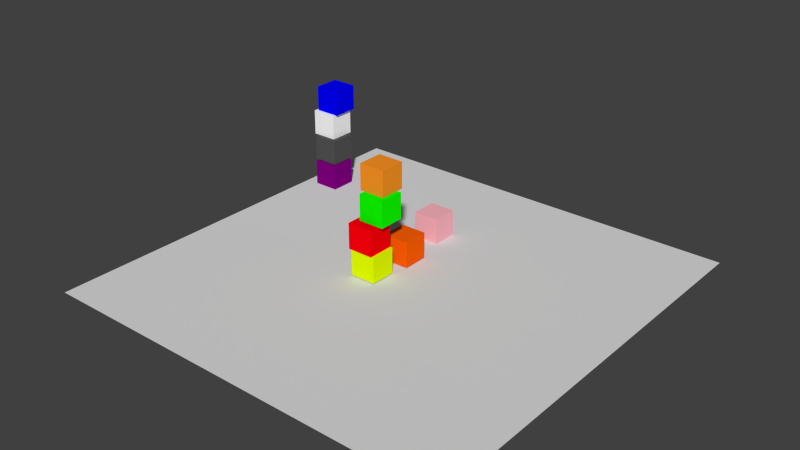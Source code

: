 # Source: blocks_world.blend  (saved by Blender 2.78.0; exported with 4.5.12 LTS)
import bpy
from mathutils import Matrix  # noqa: F401  (used for matrix-valued properties, if any)

bpy.ops.wm.read_factory_settings(use_empty=True)
scene = bpy.context.scene
scene.name = 'Scene'

# ---- collections
col_collection_1 = bpy.data.collections.new('Collection 1'); scene.collection.children.link(col_collection_1)

# ---- materials (node trees are filled in below, after node groups)
mat_material_012 = bpy.data.materials.new('Material.012')
mat_material_012.alpha_threshold = 0.0
mat_material_012.use_transparent_shadow = False
mat_material_012.diffuse_color = (1.0, 0.4678, 0.5333, 1.0)
mat_material_012.roughness = 0.5
mat_material_008 = bpy.data.materials.new('Material.008')
mat_material_008.alpha_threshold = 0.0
mat_material_008.use_transparent_shadow = False
mat_material_008.diffuse_color = (1.0, 0.117, 0.001895, 1.0)
mat_material_008.roughness = 0.5
mat_material_008.line_color = (0.0, 0.0, 0.0, 1.0)
mat_material_010 = bpy.data.materials.new('Material.010')
mat_material_010.alpha_threshold = 0.0
mat_material_010.use_transparent_shadow = False
mat_material_010.diffuse_color = (1.0, 1.0, 1.0, 1.0)
mat_material_010.roughness = 0.5
mat_material_005 = bpy.data.materials.new('Material.005')
mat_material_005.alpha_threshold = 0.0
mat_material_005.use_transparent_shadow = False
mat_material_005.diffuse_color = (1.0, 0.0, 0.003682, 1.0)
mat_material_005.roughness = 0.5
mat_material_005.line_color = (0.0, 0.0, 0.0, 1.0)
mat_material_007 = bpy.data.materials.new('Material.007')
mat_material_007.alpha_threshold = 0.0
mat_material_007.use_transparent_shadow = False
mat_material_007.diffuse_color = (0.0005318, 0.0, 1.0, 1.0)
mat_material_007.roughness = 0.5
mat_material_007.line_color = (0.0, 0.0, 0.0, 1.0)
mat_material_004 = bpy.data.materials.new('Material.004')
mat_material_004.alpha_threshold = 0.0
mat_material_004.use_transparent_shadow = False
mat_material_004.diffuse_color = (1.0, 0.3026, 0.01843, 1.0)
mat_material_004.roughness = 0.5
mat_material_004.line_color = (0.0, 0.0, 0.0, 1.0)
mat_material_003 = bpy.data.materials.new('Material.003')
mat_material_003.alpha_threshold = 0.0
mat_material_003.use_transparent_shadow = False
mat_material_003.diffuse_color = (0.2159, 0.0, 0.2159, 1.0)
mat_material_003.roughness = 0.5
mat_material_003.line_color = (0.0, 0.0, 0.0, 1.0)
mat_material_002 = bpy.data.materials.new('Material.002')
mat_material_002.alpha_threshold = 0.0
mat_material_002.use_transparent_shadow = False
mat_material_002.diffuse_color = (0.7799, 1.0, 0.0, 1.0)
mat_material_002.roughness = 0.5
mat_material_002.line_color = (0.0, 0.0, 0.0, 1.0)
mat_material_001 = bpy.data.materials.new('Material.001')
mat_material_001.alpha_threshold = 0.0
mat_material_001.use_transparent_shadow = False
mat_material_001.diffuse_color = (0.00462, 1.0, 0.0, 1.0)
mat_material_001.roughness = 0.5
mat_material_001.line_color = (0.0, 0.0, 0.0, 1.0)
mat_material_009 = bpy.data.materials.new('Material.009')
mat_material_009.alpha_threshold = 0.0
mat_material_009.use_transparent_shadow = False
mat_material_009.diffuse_color = (0.08714, 0.08714, 0.08714, 1.0)
mat_material_009.roughness = 0.5
mat_material_009.line_color = (0.0, 0.0, 0.0, 1.0)
mat_material_011 = bpy.data.materials.new('Material.011')
mat_material_011.alpha_threshold = 0.0
mat_material_011.use_transparent_shadow = False
mat_material_011.diffuse_color = (0.723, 0.723, 0.723, 1.0)
mat_material_011.roughness = 0.5
mat_material_011.specular_intensity = 0.4933

# ---- material node trees

# ---- world
world_world = bpy.data.worlds.new('World'); scene.world = world_world
world_world.color = (0.05088, 0.05088, 0.05088)
world_world.use_sun_shadow = False
world_world.sun_shadow_jitter_overblur = 0.0
world_world.cycles.sampling_method = 'NONE'
world_world.cycles.sample_map_resolution = 256

# ---- meshes
me_cube_011 = bpy.data.meshes.new('Cube.011')
me_cube_011.from_pydata([(1.0, 1.0, -1.0), (1.0, -1.0, -1.0), (-1.0, -1.0, -1.0), (-1.0, 1.0, -1.0), (1.0, 1.0, 1.0), (1.0, -1.0, 1.0), (-1.0, -1.0, 1.0), (-1.0, 1.0, 1.0)], [], [(0, 1, 2, 3), (4, 7, 6, 5), (0, 4, 5, 1), (1, 5, 6, 2), (2, 6, 7, 3), (4, 0, 3, 7)])
_ca = me_cube_011.color_attributes.new('Col', 'BYTE_COLOR', 'CORNER')
_ca.data.foreach_set('color', [1.0, 1.0, 1.0, 1.0, 1.0, 1.0, 1.0, 1.0, 1.0, 1.0, 1.0, 1.0, 1.0, 1.0, 1.0, 1.0, 1.0, 1.0, 1.0, 1.0, 1.0, 1.0, 1.0, 1.0, 1.0, 1.0, 1.0, 1.0, 1.0, 1.0, 1.0, 1.0, 1.0, 1.0, 1.0, 1.0, 1.0, 1.0, 1.0, 1.0, 1.0, 1.0, 1.0, 1.0, 1.0, 1.0, 1.0, 1.0, 1.0, 1.0, 1.0, 1.0, 1.0, 1.0, 1.0, 1.0, 1.0, 1.0, 1.0, 1.0, 1.0, 1.0, 1.0, 1.0, 1.0, 1.0, 1.0, 1.0, 1.0, 1.0, 1.0, 1.0, 1.0, 1.0, 1.0, 1.0, 1.0, 1.0, 1.0, 1.0, 1.0, 1.0, 1.0, 1.0, 1.0, 1.0, 1.0, 1.0, 1.0, 1.0, 1.0, 1.0, 1.0, 1.0, 1.0, 1.0])
me_cube_011.materials.append(mat_material_012)
me_cube_011.use_remesh_preserve_volume = False
me_cube_011.use_remesh_preserve_attributes = False
me_cube_011.use_mirror_vertex_groups = False
me_cube_011.update()
me_cube_008 = bpy.data.meshes.new('Cube.008')
me_cube_008.from_pydata([(1.0, 1.0, -1.0), (1.0, -1.0, -1.0), (-1.0, -1.0, -1.0), (-1.0, 1.0, -1.0), (1.0, 1.0, 1.0), (1.0, -1.0, 1.0), (-1.0, -1.0, 1.0), (-1.0, 1.0, 1.0)], [], [(0, 1, 2, 3), (4, 7, 6, 5), (0, 4, 5, 1), (1, 5, 6, 2), (2, 6, 7, 3), (4, 0, 3, 7)])
_ca = me_cube_008.color_attributes.new('Col', 'BYTE_COLOR', 'CORNER')
_ca.data.foreach_set('color', [1.0, 1.0, 1.0, 1.0, 1.0, 1.0, 1.0, 1.0, 1.0, 1.0, 1.0, 1.0, 1.0, 1.0, 1.0, 1.0, 1.0, 1.0, 1.0, 1.0, 1.0, 1.0, 1.0, 1.0, 1.0, 1.0, 1.0, 1.0, 1.0, 1.0, 1.0, 1.0, 1.0, 1.0, 1.0, 1.0, 1.0, 1.0, 1.0, 1.0, 1.0, 1.0, 1.0, 1.0, 1.0, 1.0, 1.0, 1.0, 1.0, 1.0, 1.0, 1.0, 1.0, 1.0, 1.0, 1.0, 1.0, 1.0, 1.0, 1.0, 1.0, 1.0, 1.0, 1.0, 1.0, 1.0, 1.0, 1.0, 1.0, 1.0, 1.0, 1.0, 1.0, 1.0, 1.0, 1.0, 1.0, 1.0, 1.0, 1.0, 1.0, 1.0, 1.0, 1.0, 1.0, 1.0, 1.0, 1.0, 1.0, 1.0, 1.0, 1.0, 1.0, 1.0, 1.0, 1.0])
me_cube_008.materials.append(mat_material_008)
me_cube_008.use_remesh_preserve_volume = False
me_cube_008.use_remesh_preserve_attributes = False
me_cube_008.use_mirror_vertex_groups = False
me_cube_008.update()
me_cube = bpy.data.meshes.new('Cube')
me_cube.from_pydata([(1.0, 1.0, -1.0), (1.0, -1.0, -1.0), (-1.0, -1.0, -1.0), (-1.0, 1.0, -1.0), (1.0, 1.0, 1.0), (1.0, -1.0, 1.0), (-1.0, -1.0, 1.0), (-1.0, 1.0, 1.0)], [], [(0, 1, 2, 3), (4, 7, 6, 5), (0, 4, 5, 1), (1, 5, 6, 2), (2, 6, 7, 3), (4, 0, 3, 7)])
_ca = me_cube.color_attributes.new('Col', 'BYTE_COLOR', 'CORNER')
_ca.data.foreach_set('color', [1.0, 1.0, 1.0, 1.0, 1.0, 1.0, 1.0, 1.0, 1.0, 1.0, 1.0, 1.0, 1.0, 1.0, 1.0, 1.0, 1.0, 1.0, 1.0, 1.0, 1.0, 1.0, 1.0, 1.0, 1.0, 1.0, 1.0, 1.0, 1.0, 1.0, 1.0, 1.0, 1.0, 1.0, 1.0, 1.0, 1.0, 1.0, 1.0, 1.0, 1.0, 1.0, 1.0, 1.0, 1.0, 1.0, 1.0, 1.0, 1.0, 1.0, 1.0, 1.0, 1.0, 1.0, 1.0, 1.0, 1.0, 1.0, 1.0, 1.0, 1.0, 1.0, 1.0, 1.0, 1.0, 1.0, 1.0, 1.0, 1.0, 1.0, 1.0, 1.0, 1.0, 1.0, 1.0, 1.0, 1.0, 1.0, 1.0, 1.0, 1.0, 1.0, 1.0, 1.0, 1.0, 1.0, 1.0, 1.0, 1.0, 1.0, 1.0, 1.0, 1.0, 1.0, 1.0, 1.0])
me_cube.materials.append(mat_material_010)
me_cube.use_remesh_preserve_volume = False
me_cube.use_remesh_preserve_attributes = False
me_cube.use_mirror_vertex_groups = False
me_cube.update()
me_cube_005 = bpy.data.meshes.new('Cube.005')
me_cube_005.from_pydata([(1.0, 1.0, -1.0), (1.0, -1.0, -1.0), (-1.0, -1.0, -1.0), (-1.0, 1.0, -1.0), (1.0, 1.0, 1.0), (1.0, -1.0, 1.0), (-1.0, -1.0, 1.0), (-1.0, 1.0, 1.0)], [], [(0, 1, 2, 3), (4, 7, 6, 5), (0, 4, 5, 1), (1, 5, 6, 2), (2, 6, 7, 3), (4, 0, 3, 7)])
_ca = me_cube_005.color_attributes.new('Col', 'BYTE_COLOR', 'CORNER')
_ca.data.foreach_set('color', [1.0, 1.0, 1.0, 1.0, 1.0, 1.0, 1.0, 1.0, 1.0, 1.0, 1.0, 1.0, 1.0, 1.0, 1.0, 1.0, 1.0, 1.0, 1.0, 1.0, 1.0, 1.0, 1.0, 1.0, 1.0, 1.0, 1.0, 1.0, 1.0, 1.0, 1.0, 1.0, 1.0, 1.0, 1.0, 1.0, 1.0, 1.0, 1.0, 1.0, 1.0, 1.0, 1.0, 1.0, 1.0, 1.0, 1.0, 1.0, 1.0, 1.0, 1.0, 1.0, 1.0, 1.0, 1.0, 1.0, 1.0, 1.0, 1.0, 1.0, 1.0, 1.0, 1.0, 1.0, 1.0, 1.0, 1.0, 1.0, 1.0, 1.0, 1.0, 1.0, 1.0, 1.0, 1.0, 1.0, 1.0, 1.0, 1.0, 1.0, 1.0, 1.0, 1.0, 1.0, 1.0, 1.0, 1.0, 1.0, 1.0, 1.0, 1.0, 1.0, 1.0, 1.0, 1.0, 1.0])
me_cube_005.materials.append(mat_material_005)
me_cube_005.use_remesh_preserve_volume = False
me_cube_005.use_remesh_preserve_attributes = False
me_cube_005.use_mirror_vertex_groups = False
me_cube_005.update()
me_cube_007 = bpy.data.meshes.new('Cube.007')
me_cube_007.from_pydata([(1.0, 1.0, -1.0), (1.0, -1.0, -1.0), (-1.0, -1.0, -1.0), (-1.0, 1.0, -1.0), (1.0, 1.0, 1.0), (1.0, -1.0, 1.0), (-1.0, -1.0, 1.0), (-1.0, 1.0, 1.0)], [], [(0, 1, 2, 3), (4, 7, 6, 5), (0, 4, 5, 1), (1, 5, 6, 2), (2, 6, 7, 3), (4, 0, 3, 7)])
_ca = me_cube_007.color_attributes.new('Col', 'BYTE_COLOR', 'CORNER')
_ca.data.foreach_set('color', [1.0, 1.0, 1.0, 1.0, 1.0, 1.0, 1.0, 1.0, 1.0, 1.0, 1.0, 1.0, 1.0, 1.0, 1.0, 1.0, 1.0, 1.0, 1.0, 1.0, 1.0, 1.0, 1.0, 1.0, 1.0, 1.0, 1.0, 1.0, 1.0, 1.0, 1.0, 1.0, 1.0, 1.0, 1.0, 1.0, 1.0, 1.0, 1.0, 1.0, 1.0, 1.0, 1.0, 1.0, 1.0, 1.0, 1.0, 1.0, 1.0, 1.0, 1.0, 1.0, 1.0, 1.0, 1.0, 1.0, 1.0, 1.0, 1.0, 1.0, 1.0, 1.0, 1.0, 1.0, 1.0, 1.0, 1.0, 1.0, 1.0, 1.0, 1.0, 1.0, 1.0, 1.0, 1.0, 1.0, 1.0, 1.0, 1.0, 1.0, 1.0, 1.0, 1.0, 1.0, 1.0, 1.0, 1.0, 1.0, 1.0, 1.0, 1.0, 1.0, 1.0, 1.0, 1.0, 1.0])
me_cube_007.materials.append(mat_material_007)
me_cube_007.use_remesh_preserve_volume = False
me_cube_007.use_remesh_preserve_attributes = False
me_cube_007.use_mirror_vertex_groups = False
me_cube_007.update()
me_cube_004 = bpy.data.meshes.new('Cube.004')
me_cube_004.from_pydata([(1.0, 1.0, -1.0), (1.0, -1.0, -1.0), (-1.0, -1.0, -1.0), (-1.0, 1.0, -1.0), (1.0, 1.0, 1.0), (1.0, -1.0, 1.0), (-1.0, -1.0, 1.0), (-1.0, 1.0, 1.0)], [], [(0, 1, 2, 3), (4, 7, 6, 5), (0, 4, 5, 1), (1, 5, 6, 2), (2, 6, 7, 3), (4, 0, 3, 7)])
_ca = me_cube_004.color_attributes.new('Col', 'BYTE_COLOR', 'CORNER')
_ca.data.foreach_set('color', [1.0, 1.0, 1.0, 1.0, 1.0, 1.0, 1.0, 1.0, 1.0, 1.0, 1.0, 1.0, 1.0, 1.0, 1.0, 1.0, 1.0, 1.0, 1.0, 1.0, 1.0, 1.0, 1.0, 1.0, 1.0, 1.0, 1.0, 1.0, 1.0, 1.0, 1.0, 1.0, 1.0, 1.0, 1.0, 1.0, 1.0, 1.0, 1.0, 1.0, 1.0, 1.0, 1.0, 1.0, 1.0, 1.0, 1.0, 1.0, 1.0, 1.0, 1.0, 1.0, 1.0, 1.0, 1.0, 1.0, 1.0, 1.0, 1.0, 1.0, 1.0, 1.0, 1.0, 1.0, 1.0, 1.0, 1.0, 1.0, 1.0, 1.0, 1.0, 1.0, 1.0, 1.0, 1.0, 1.0, 1.0, 1.0, 1.0, 1.0, 1.0, 1.0, 1.0, 1.0, 1.0, 1.0, 1.0, 1.0, 1.0, 1.0, 1.0, 1.0, 1.0, 1.0, 1.0, 1.0])
me_cube_004.materials.append(mat_material_004)
me_cube_004.use_remesh_preserve_volume = False
me_cube_004.use_remesh_preserve_attributes = False
me_cube_004.use_mirror_vertex_groups = False
me_cube_004.update()
me_cube_003 = bpy.data.meshes.new('Cube.003')
me_cube_003.from_pydata([(1.0, 1.0, -1.0), (1.0, -1.0, -1.0), (-1.0, -1.0, -1.0), (-1.0, 1.0, -1.0), (1.0, 1.0, 1.0), (1.0, -1.0, 1.0), (-1.0, -1.0, 1.0), (-1.0, 1.0, 1.0)], [], [(0, 1, 2, 3), (4, 7, 6, 5), (0, 4, 5, 1), (1, 5, 6, 2), (2, 6, 7, 3), (4, 0, 3, 7)])
_ca = me_cube_003.color_attributes.new('Col', 'BYTE_COLOR', 'CORNER')
_ca.data.foreach_set('color', [1.0, 1.0, 1.0, 1.0, 1.0, 1.0, 1.0, 1.0, 1.0, 1.0, 1.0, 1.0, 1.0, 1.0, 1.0, 1.0, 1.0, 1.0, 1.0, 1.0, 1.0, 1.0, 1.0, 1.0, 1.0, 1.0, 1.0, 1.0, 1.0, 1.0, 1.0, 1.0, 1.0, 1.0, 1.0, 1.0, 1.0, 1.0, 1.0, 1.0, 1.0, 1.0, 1.0, 1.0, 1.0, 1.0, 1.0, 1.0, 1.0, 1.0, 1.0, 1.0, 1.0, 1.0, 1.0, 1.0, 1.0, 1.0, 1.0, 1.0, 1.0, 1.0, 1.0, 1.0, 1.0, 1.0, 1.0, 1.0, 1.0, 1.0, 1.0, 1.0, 1.0, 1.0, 1.0, 1.0, 1.0, 1.0, 1.0, 1.0, 1.0, 1.0, 1.0, 1.0, 1.0, 1.0, 1.0, 1.0, 1.0, 1.0, 1.0, 1.0, 1.0, 1.0, 1.0, 1.0])
me_cube_003.materials.append(mat_material_003)
me_cube_003.use_remesh_preserve_volume = False
me_cube_003.use_remesh_preserve_attributes = False
me_cube_003.use_mirror_vertex_groups = False
me_cube_003.update()
me_cube_002 = bpy.data.meshes.new('Cube.002')
me_cube_002.from_pydata([(1.0, 1.0, -1.0), (1.0, -1.0, -1.0), (-1.0, -1.0, -1.0), (-1.0, 1.0, -1.0), (1.0, 1.0, 1.0), (1.0, -1.0, 1.0), (-1.0, -1.0, 1.0), (-1.0, 1.0, 1.0)], [], [(0, 1, 2, 3), (4, 7, 6, 5), (0, 4, 5, 1), (1, 5, 6, 2), (2, 6, 7, 3), (4, 0, 3, 7)])
_ca = me_cube_002.color_attributes.new('Col', 'BYTE_COLOR', 'CORNER')
_ca.data.foreach_set('color', [1.0, 1.0, 1.0, 1.0, 1.0, 1.0, 1.0, 1.0, 1.0, 1.0, 1.0, 1.0, 1.0, 1.0, 1.0, 1.0, 1.0, 1.0, 1.0, 1.0, 1.0, 1.0, 1.0, 1.0, 1.0, 1.0, 1.0, 1.0, 1.0, 1.0, 1.0, 1.0, 1.0, 1.0, 1.0, 1.0, 1.0, 1.0, 1.0, 1.0, 1.0, 1.0, 1.0, 1.0, 1.0, 1.0, 1.0, 1.0, 1.0, 1.0, 1.0, 1.0, 1.0, 1.0, 1.0, 1.0, 1.0, 1.0, 1.0, 1.0, 1.0, 1.0, 1.0, 1.0, 1.0, 1.0, 1.0, 1.0, 1.0, 1.0, 1.0, 1.0, 1.0, 1.0, 1.0, 1.0, 1.0, 1.0, 1.0, 1.0, 1.0, 1.0, 1.0, 1.0, 1.0, 1.0, 1.0, 1.0, 1.0, 1.0, 1.0, 1.0, 1.0, 1.0, 1.0, 1.0])
me_cube_002.materials.append(mat_material_002)
me_cube_002.use_remesh_preserve_volume = False
me_cube_002.use_remesh_preserve_attributes = False
me_cube_002.use_mirror_vertex_groups = False
me_cube_002.update()
me_cube_001 = bpy.data.meshes.new('Cube.001')
me_cube_001.from_pydata([(1.0, 1.0, -1.0), (1.0, -1.0, -1.0), (-1.0, -1.0, -1.0), (-1.0, 1.0, -1.0), (1.0, 1.0, 1.0), (1.0, -1.0, 1.0), (-1.0, -1.0, 1.0), (-1.0, 1.0, 1.0)], [], [(0, 1, 2, 3), (4, 7, 6, 5), (0, 4, 5, 1), (1, 5, 6, 2), (2, 6, 7, 3), (4, 0, 3, 7)])
_ca = me_cube_001.color_attributes.new('Col', 'BYTE_COLOR', 'CORNER')
_ca.data.foreach_set('color', [1.0, 1.0, 1.0, 1.0, 1.0, 1.0, 1.0, 1.0, 1.0, 1.0, 1.0, 1.0, 1.0, 1.0, 1.0, 1.0, 1.0, 1.0, 1.0, 1.0, 1.0, 1.0, 1.0, 1.0, 1.0, 1.0, 1.0, 1.0, 1.0, 1.0, 1.0, 1.0, 1.0, 1.0, 1.0, 1.0, 1.0, 1.0, 1.0, 1.0, 1.0, 1.0, 1.0, 1.0, 1.0, 1.0, 1.0, 1.0, 1.0, 1.0, 1.0, 1.0, 1.0, 1.0, 1.0, 1.0, 1.0, 1.0, 1.0, 1.0, 1.0, 1.0, 1.0, 1.0, 1.0, 1.0, 1.0, 1.0, 1.0, 1.0, 1.0, 1.0, 1.0, 1.0, 1.0, 1.0, 1.0, 1.0, 1.0, 1.0, 1.0, 1.0, 1.0, 1.0, 1.0, 1.0, 1.0, 1.0, 1.0, 1.0, 1.0, 1.0, 1.0, 1.0, 1.0, 1.0])
me_cube_001.materials.append(mat_material_001)
me_cube_001.use_remesh_preserve_volume = False
me_cube_001.use_remesh_preserve_attributes = False
me_cube_001.use_mirror_vertex_groups = False
me_cube_001.update()
me_cube_009 = bpy.data.meshes.new('Cube.009')
me_cube_009.from_pydata([(1.0, 1.0, -1.0), (1.0, -1.0, -1.0), (-1.0, -1.0, -1.0), (-1.0, 1.0, -1.0), (1.0, 1.0, 1.0), (1.0, -1.0, 1.0), (-1.0, -1.0, 1.0), (-1.0, 1.0, 1.0)], [], [(0, 1, 2, 3), (4, 7, 6, 5), (0, 4, 5, 1), (1, 5, 6, 2), (2, 6, 7, 3), (4, 0, 3, 7)])
_ca = me_cube_009.color_attributes.new('Col', 'BYTE_COLOR', 'CORNER')
_ca.data.foreach_set('color', [1.0, 1.0, 1.0, 1.0, 1.0, 1.0, 1.0, 1.0, 1.0, 1.0, 1.0, 1.0, 1.0, 1.0, 1.0, 1.0, 1.0, 1.0, 1.0, 1.0, 1.0, 1.0, 1.0, 1.0, 1.0, 1.0, 1.0, 1.0, 1.0, 1.0, 1.0, 1.0, 1.0, 1.0, 1.0, 1.0, 1.0, 1.0, 1.0, 1.0, 1.0, 1.0, 1.0, 1.0, 1.0, 1.0, 1.0, 1.0, 1.0, 1.0, 1.0, 1.0, 1.0, 1.0, 1.0, 1.0, 1.0, 1.0, 1.0, 1.0, 1.0, 1.0, 1.0, 1.0, 1.0, 1.0, 1.0, 1.0, 1.0, 1.0, 1.0, 1.0, 1.0, 1.0, 1.0, 1.0, 1.0, 1.0, 1.0, 1.0, 1.0, 1.0, 1.0, 1.0, 1.0, 1.0, 1.0, 1.0, 1.0, 1.0, 1.0, 1.0, 1.0, 1.0, 1.0, 1.0])
me_cube_009.materials.append(mat_material_009)
me_cube_009.use_remesh_preserve_volume = False
me_cube_009.use_remesh_preserve_attributes = False
me_cube_009.use_mirror_vertex_groups = False
me_cube_009.update()
me_plane = bpy.data.meshes.new('Plane')
me_plane.from_pydata([(-1.0, -1.0, 0.0), (1.0, -1.0, 0.0), (-1.0, 1.0, 0.0), (1.0, 1.0, 0.0)], [], [(0, 1, 3, 2)])
me_plane.materials.append(mat_material_011)
me_plane.use_remesh_preserve_volume = False
me_plane.use_remesh_preserve_attributes = False
me_plane.use_mirror_vertex_groups = False
me_plane.update()

# ---- objects
ob_pink_cube = bpy.data.objects.new('pink_cube', me_cube_011)
ob_orange_cube = bpy.data.objects.new('orange_cube', me_cube_008)
ob_gray_cube = bpy.data.objects.new('gray_cube', me_cube)
ob_red_cube = bpy.data.objects.new('red_cube', me_cube_005)
ob_blue_cube = bpy.data.objects.new('blue_cube', me_cube_007)
ob_brown_cube = bpy.data.objects.new('brown_cube', me_cube_004)
ob_purple_cube = bpy.data.objects.new('purple_cube', me_cube_003)
ob_yellow_cube = bpy.data.objects.new('yellow_cube', me_cube_002)
ob_green_cube = bpy.data.objects.new('green_cube', me_cube_001)
ob_black_cube = bpy.data.objects.new('black_cube', me_cube_009)
ob_plane = bpy.data.objects.new('plane', me_plane)

# ---- transforms, parenting, visibility, modifiers, constraints
ob_pink_cube.location = (-1.046, 3.228, 0.5042)
ob_pink_cube.scale = (0.5, 0.5, 0.5)
ob_pink_cube.lock_rotations_4d = False
ob_pink_cube.empty_display_type = 'ARROWS'
ob_pink_cube.lineart.crease_threshold = 0.0
ob_orange_cube.location = (-0.708, 1.105, 0.5383)
ob_orange_cube.scale = (0.5, 0.5, 0.5)
ob_orange_cube.lock_rotations_4d = False
ob_orange_cube.empty_display_type = 'ARROWS'
ob_orange_cube.lineart.crease_threshold = 0.0
ob_gray_cube.location = (-7.342, 4.576, 2.534)
ob_gray_cube.scale = (0.5, 0.5, 0.5)
ob_gray_cube.lock_rotations_4d = False
ob_gray_cube.empty_display_type = 'ARROWS'
ob_gray_cube.lineart.crease_threshold = 0.0
ob_red_cube.location = (-0.9535, -0.497, 1.542)
ob_red_cube.scale = (0.5, 0.5, 0.5)
ob_red_cube.lock_rotations_4d = False
ob_red_cube.empty_display_type = 'ARROWS'
ob_red_cube.lineart.crease_threshold = 0.0
ob_blue_cube.location = (-7.235, 4.69, 3.536)
ob_blue_cube.scale = (0.5, 0.5, 0.5)
ob_blue_cube.lock_rotations_4d = False
ob_blue_cube.empty_display_type = 'ARROWS'
ob_blue_cube.lineart.crease_threshold = 0.0
ob_brown_cube.location = (-0.8891, 0.07499, 3.588)
ob_brown_cube.scale = (0.5, 0.5, 0.5)
ob_brown_cube.lock_rotations_4d = False
ob_brown_cube.empty_display_type = 'ARROWS'
ob_brown_cube.lineart.crease_threshold = 0.0
ob_purple_cube.location = (-7.082, 4.304, 0.5019)
ob_purple_cube.scale = (0.5, 0.5, 0.5)
ob_purple_cube.lock_rotations_4d = False
ob_purple_cube.empty_display_type = 'ARROWS'
ob_purple_cube.lineart.crease_threshold = 0.0
ob_yellow_cube.location = (-0.8582, -0.4834, 0.5445)
ob_yellow_cube.scale = (0.5, 0.5, 0.5)
ob_yellow_cube.lock_rotations_4d = False
ob_yellow_cube.empty_display_type = 'ARROWS'
ob_yellow_cube.lineart.crease_threshold = 0.0
ob_green_cube.location = (-0.7324, -0.1627, 2.577)
ob_green_cube.scale = (0.5, 0.5, 0.5)
ob_green_cube.lock_rotations_4d = False
ob_green_cube.empty_display_type = 'ARROWS'
ob_green_cube.lineart.crease_threshold = 0.0
ob_black_cube.location = (-7.171, 4.419, 1.528)
ob_black_cube.scale = (0.5, 0.5, 0.5)
ob_black_cube.lock_rotations_4d = False
ob_black_cube.empty_display_type = 'ARROWS'
ob_black_cube.lineart.crease_threshold = 0.0
ob_plane.location = (0.0, 0.0, 0.0)
ob_plane.scale = (-8.081, -8.081, -8.081)
ob_plane.lineart.crease_threshold = 0.0

# ---- collection membership
col_collection_1.objects.link(ob_pink_cube)
col_collection_1.objects.link(ob_orange_cube)
col_collection_1.objects.link(ob_gray_cube)
col_collection_1.objects.link(ob_red_cube)
col_collection_1.objects.link(ob_blue_cube)
col_collection_1.objects.link(ob_brown_cube)
col_collection_1.objects.link(ob_purple_cube)
col_collection_1.objects.link(ob_yellow_cube)
col_collection_1.objects.link(ob_green_cube)
col_collection_1.objects.link(ob_black_cube)
col_collection_1.objects.link(ob_plane)

# ---- scene / render settings (as saved in the file)
scene.frame_start = 1; scene.frame_end = 250; scene.frame_set(9)
scene.render.engine = 'BLENDER_EEVEE_NEXT'
scene.render.resolution_percentage = 50
scene.render.dither_intensity = 0.0
scene.cycles.use_denoising = False
scene.cycles.samples = 10
scene.cycles.sampling_pattern = 'TABULATED_SOBOL'
scene.cycles.light_sampling_threshold = 0.0
scene.cycles.use_adaptive_sampling = False
scene.cycles.use_light_tree = False
scene.cycles.blur_glossy = 0.0
scene.cycles.pixel_filter_type = 'GAUSSIAN'
scene.cycles.sample_clamp_indirect = 0.0
scene.view_settings.view_transform = 'Standard'
bpy.context.view_layer.update()

# ---- added for rendering (the .blend has no active camera and no usable light): camera, sun
cam_auto = bpy.data.cameras.new('AutoCamera')
cam_auto.lens = 50.0
cam_auto.sensor_width = 36.0
cam_auto.clip_end = 1000.0
ob_auto_camera = bpy.data.objects.new('AutoCamera', cam_auto)
scene.collection.objects.link(ob_auto_camera)
ob_auto_camera.location = (21.4829, -25.7795, 19.2304)
ob_auto_camera.rotation_euler = (1.09748, -7.21219e-08, 0.694738)
scene.camera = ob_auto_camera
light_auto_sun = bpy.data.lights.new('AutoSun', 'SUN')
light_auto_sun.energy = 3.0
light_auto_sun.angle = 0.0523599
ob_auto_sun = bpy.data.objects.new('AutoSun', light_auto_sun)
scene.collection.objects.link(ob_auto_sun)
ob_auto_sun.rotation_euler = (0.872665, 0.174533, 0.523599)
bpy.context.view_layer.update()
